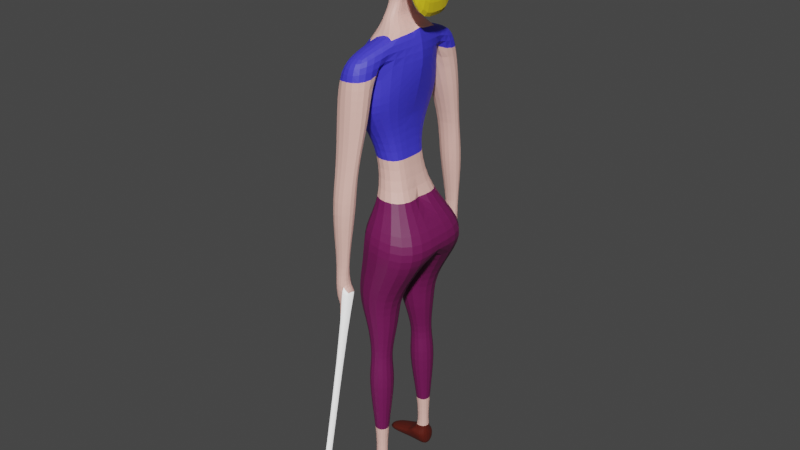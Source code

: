 # Source: player_w_bones_anim.blend  (saved by Blender 2.80.75; exported with 4.5.12 LTS)
import bpy
from mathutils import Matrix  # noqa: F401  (used for matrix-valued properties, if any)

bpy.ops.wm.read_factory_settings(use_empty=True)
scene = bpy.context.scene
scene.name = 'Scene'

# ---- collections
col_collection = bpy.data.collections.new('Collection'); scene.collection.children.link(col_collection)

# ---- materials (node trees are filled in below, after node groups)
mat_hair = bpy.data.materials.new('Hair')
mat_hair.use_transparent_shadow = False
mat_t_shirt = bpy.data.materials.new('T-Shirt')
mat_t_shirt.use_transparent_shadow = False
mat_skin = bpy.data.materials.new('Skin')
mat_skin.use_transparent_shadow = False
mat_leg = bpy.data.materials.new('Leg')
mat_leg.use_transparent_shadow = False
mat_shoes = bpy.data.materials.new('Shoes')
mat_shoes.use_transparent_shadow = False
mat_sunglasses = bpy.data.materials.new('Sunglasses')
mat_sunglasses.use_transparent_shadow = False
mat_stick = bpy.data.materials.new('Stick')
mat_stick.use_transparent_shadow = False

# ---- material node trees
mat_hair.use_nodes = True; mat_hair.node_tree.nodes.clear()
_N = mat_hair.node_tree.nodes; _L = mat_hair.node_tree.links
n0 = _N.new('ShaderNodeOutputMaterial'); n0.name = 'Material Output'; n0.location = (300, 300)
n1 = _N.new('ShaderNodeBsdfPrincipled'); n1.name = 'Principled BSDF'; n1.location = (10, 300)
n1.distribution = 'GGX'
n1.subsurface_method = 'BURLEY'
n1.inputs[0].default_value = (0.8, 0.6047, 0.01398, 1.0)
n1.inputs[3].default_value = 1.45
n1.inputs[27].default_value = (0.0, 0.0, 0.0, 1.0)
n1.inputs[28].default_value = 1.0
_L.new(n1.outputs[0], n0.inputs[0])
n0.is_active_output = True
mat_t_shirt.use_nodes = True; mat_t_shirt.node_tree.nodes.clear()
_N = mat_t_shirt.node_tree.nodes; _L = mat_t_shirt.node_tree.links
n0 = _N.new('ShaderNodeOutputMaterial'); n0.name = 'Material Output'; n0.location = (300, 300)
n1 = _N.new('ShaderNodeBsdfPrincipled'); n1.name = 'Principled BSDF'; n1.location = (10, 300)
n1.distribution = 'GGX'
n1.subsurface_method = 'BURLEY'
n1.inputs[0].default_value = (0.05656, 0.04955, 0.8, 1.0)
n1.inputs[3].default_value = 1.45
n1.inputs[27].default_value = (0.0, 0.0, 0.0, 1.0)
n1.inputs[28].default_value = 1.0
_L.new(n1.outputs[0], n0.inputs[0])
n0.is_active_output = True
mat_skin.use_nodes = True; mat_skin.node_tree.nodes.clear()
_N = mat_skin.node_tree.nodes; _L = mat_skin.node_tree.links
n0 = _N.new('ShaderNodeOutputMaterial'); n0.name = 'Material Output'; n0.location = (300, 300)
n1 = _N.new('ShaderNodeBsdfPrincipled'); n1.name = 'Principled BSDF'; n1.location = (10, 300)
n1.distribution = 'GGX'
n1.subsurface_method = 'BURLEY'
n1.inputs[0].default_value = (1.0, 0.5694, 0.489, 1.0)
n1.inputs[3].default_value = 1.45
n1.inputs[27].default_value = (0.0, 0.0, 0.0, 1.0)
n1.inputs[28].default_value = 1.0
_L.new(n1.outputs[0], n0.inputs[0])
n0.is_active_output = True
mat_leg.use_nodes = True; mat_leg.node_tree.nodes.clear()
_N = mat_leg.node_tree.nodes; _L = mat_leg.node_tree.links
n0 = _N.new('ShaderNodeOutputMaterial'); n0.name = 'Material Output'; n0.location = (300, 300)
n1 = _N.new('ShaderNodeBsdfPrincipled'); n1.name = 'Principled BSDF'; n1.location = (10, 300)
n1.distribution = 'GGX'
n1.subsurface_method = 'BURLEY'
n1.inputs[0].default_value = (0.1679, 0.008816, 0.09113, 1.0)
n1.inputs[3].default_value = 1.45
n1.inputs[27].default_value = (0.0, 0.0, 0.0, 1.0)
n1.inputs[28].default_value = 1.0
_L.new(n1.outputs[0], n0.inputs[0])
n0.is_active_output = True
mat_shoes.use_nodes = True; mat_shoes.node_tree.nodes.clear()
_N = mat_shoes.node_tree.nodes; _L = mat_shoes.node_tree.links
n0 = _N.new('ShaderNodeOutputMaterial'); n0.name = 'Material Output'; n0.location = (300, 300)
n1 = _N.new('ShaderNodeBsdfPrincipled'); n1.name = 'Principled BSDF'; n1.location = (10, 300)
n1.distribution = 'GGX'
n1.subsurface_method = 'BURLEY'
n1.inputs[0].default_value = (0.1025, 0.01132, 0.005674, 1.0)
n1.inputs[3].default_value = 1.45
n1.inputs[27].default_value = (0.0, 0.0, 0.0, 1.0)
n1.inputs[28].default_value = 1.0
_L.new(n1.outputs[0], n0.inputs[0])
n0.is_active_output = True
mat_sunglasses.use_nodes = True; mat_sunglasses.node_tree.nodes.clear()
_N = mat_sunglasses.node_tree.nodes; _L = mat_sunglasses.node_tree.links
n0 = _N.new('ShaderNodeOutputMaterial'); n0.name = 'Material Output'; n0.location = (300, 300)
n1 = _N.new('ShaderNodeBsdfPrincipled'); n1.name = 'Principled BSDF'; n1.location = (10, 300)
n1.distribution = 'GGX'
n1.subsurface_method = 'BURLEY'
n1.inputs[0].default_value = (0.0, 0.0, 0.0, 1.0)
n1.inputs[3].default_value = 1.45
n1.inputs[27].default_value = (0.0, 0.0, 0.0, 1.0)
n1.inputs[28].default_value = 1.0
_L.new(n1.outputs[0], n0.inputs[0])
n0.is_active_output = True
mat_stick.use_nodes = True; mat_stick.node_tree.nodes.clear()
_N = mat_stick.node_tree.nodes; _L = mat_stick.node_tree.links
n0 = _N.new('ShaderNodeOutputMaterial'); n0.name = 'Material Output'; n0.location = (300, 300)
n1 = _N.new('ShaderNodeBsdfPrincipled'); n1.name = 'Principled BSDF'; n1.location = (10, 300)
n1.distribution = 'GGX'
n1.subsurface_method = 'BURLEY'
n1.inputs[0].default_value = (1.0, 1.0, 1.0, 1.0)
n1.inputs[3].default_value = 1.45
n1.inputs[27].default_value = (0.723, 0.723, 0.723, 1.0)
n1.inputs[28].default_value = 1.0
_L.new(n1.outputs[0], n0.inputs[0])
n0.is_active_output = True

# ---- world
world_world = bpy.data.worlds.new('World'); scene.world = world_world
world_world.use_nodes = True; world_world.node_tree.nodes.clear()
_N = world_world.node_tree.nodes; _L = world_world.node_tree.links
n0 = _N.new('ShaderNodeOutputWorld'); n0.name = 'World Output'; n0.location = (300, 300)
n1 = _N.new('ShaderNodeBackground'); n1.name = 'Background'; n1.location = (10, 300)
n1.inputs[0].default_value = (0.05088, 0.05088, 0.05088, 1.0)
_L.new(n1.outputs[0], n0.inputs[0])
n0.is_active_output = True
world_world.color = (0.05088, 0.05088, 0.05088)
world_world.use_sun_shadow = False
world_world.sun_shadow_jitter_overblur = 0.0

# ---- meshes
me_cube_001 = bpy.data.meshes.new('Cube.001')
me_cube_001.from_pydata([(0.08901, -0.1143, 0.09928), (-0.03234, -0.1144, 0.09928), (0.08668, -0.1051, 0.7377), (-0.05073, -0.1051, 0.7169), (0.05254, -0.08262, 0.2612), (0.04696, -0.1364, 0.3784), (0.06513, -0.1978, 0.4956), (0.06481, -0.1702, 0.6127), (-0.09189, -0.1702, 0.5496), (-0.09221, -0.1978, 0.4324), (-0.09737, -0.1364, 0.3784), (-0.05988, -0.08262, 0.2612), (-0.3223, -0.09186, 0.4887), (-0.1598, -0.0005219, 0.4324), (0.1138, 0.0002899, 0.6389), (0.07804, 0.001085, 0.4956), (-0.02798, -0.07848, 0.7685), (0.03139, -0.07848, 0.7685), (-0.02698, -0.04895, 0.8032), (0.03038, -0.04895, 0.8032), (-0.03021, -0.03377, 0.8392), (0.03362, -0.03377, 0.8392), (-0.05308, -0.05614, 0.9474), (0.0423, -0.05614, 0.8993), (-0.1293, -0.1254, 1.06), (0.06913, -0.1254, 1.037), (-0.1075, -0.07899, 1.204), (0.1112, -0.07899, 1.175), (-0.0614, -0.2859, 0.6127), (0.06481, -0.2859, 0.6127), (-0.0299, -0.2641, 0.6713), (0.03331, -0.2641, 0.6713), (0.04848, -0.2622, 0.2898), (-0.04508, -0.2622, 0.2898), (0.04848, -0.3149, 0.2843), (-0.04508, -0.3149, 0.2843), (-0.06593, -0.2982, 0.4722), (0.06934, -0.2982, 0.4722), (0.06934, -0.2037, 0.4595), (-0.06593, -0.2037, 0.4595), (-0.01263, -0.3429, -0.2196), (-0.01263, -0.3139, -0.2196), (0.01604, -0.3139, -0.2196), (0.01604, -0.3429, -0.2196), (0.02781, -0.2864, -0.1655), (0.02781, -0.3534, -0.1531), (-0.0244, -0.3534, -0.1531), (-0.0244, -0.2864, -0.1655), (-0.02474, -0.3323, -0.0745), (-0.02474, -0.3107, -0.07226), (0.02814, -0.3107, -0.07226), (0.02814, -0.3323, -0.0745), (0.05005, -0.2614, 0.1377), (0.05005, -0.3526, 0.1393), (-0.04665, -0.3526, 0.1393), (-0.04665, -0.2614, 0.1377), (0.2118, -0.2106, -0.03391), (-0.07371, -0.2106, -0.00505), (0.2108, -9.325e-06, -0.03187), (-0.07371, -9.567e-06, -0.00505), (0.1828, -0.2061, -0.142), (-0.07166, -0.2061, -0.1132), (0.1818, -9.29e-06, -0.14), (-0.07166, -9.336e-06, -0.1132), (0.07963, -0.1926, -0.2894), (-0.1022, -0.1927, -0.2894), (0.07823, -0.02313, -0.2877), (-0.1022, -0.02313, -0.2894), (0.07095, -0.1729, -0.4193), (-0.05508, -0.1729, -0.4193), (0.07013, -0.04151, -0.4179), (-0.05508, -0.04151, -0.4193), (0.04638, -0.1613, -0.5605), (-0.02424, -0.1613, -0.5605), (0.04591, -0.08767, -0.5598), (-0.02424, -0.08767, -0.5605), (0.07218, -0.1852, -0.6611), (-0.04531, -0.1852, -0.6611), (0.07141, -0.0627, -0.6598), (-0.04531, -0.0627, -0.6611), (0.04302, -0.158, -0.9092), (-0.005052, -0.158, -0.9092), (0.0427, -0.1079, -0.9087), (-0.005052, -0.1079, -0.9092), (0.04156, -0.1507, -1.055), (-0.003263, -0.1507, -1.055), (0.04127, -0.113, -1.055), (-0.003263, -0.113, -1.055), (0.04918, -0.191, -1.071), (-0.008498, -0.191, -1.071), (0.04881, -0.09235, -1.07), (-0.008498, -0.09235, -1.071), (0.04241, -0.1751, -1.145), (0.007186, -0.1751, -1.145), (0.04218, -0.1218, -1.145), (0.007186, -0.1218, -1.145), (-0.02307, -0.1507, -1.055), (-0.02307, -0.113, -1.055), (-0.0283, -0.191, -1.071), (-0.0283, -0.09235, -1.071), (-0.04975, -0.1751, -1.143), (-0.04975, -0.1218, -1.143), (-0.1655, -0.191, -1.11), (-0.1655, -0.09235, -1.11), (-0.1775, -0.1751, -1.15), (-0.1775, -0.1218, -1.15), (0.08901, 0.1143, 0.09928), (-0.03234, 0.1144, 0.09928), (0.08668, 0.1051, 0.7377), (-0.05073, 0.1051, 0.7169), (0.08668, -9.662e-06, 0.7377), (-0.05073, -9.761e-06, 0.7169), (0.08857, -9.321e-06, 0.1005), (-0.03234, -9.418e-06, 0.09928), (0.05254, 0.0826, 0.2612), (0.04696, 0.1364, 0.3784), (0.06512, 0.1977, 0.4956), (0.06481, 0.1702, 0.6127), (-0.09189, 0.1702, 0.5496), (-0.09221, 0.1977, 0.4324), (-0.09737, 0.1364, 0.3784), (-0.05988, 0.0826, 0.2612), (-0.3223, 0.09184, 0.4887), (-0.1598, 0.0005024, 0.4324), (-0.09737, -9.619e-06, 0.3784), (-0.05988, -9.526e-06, 0.2612), (0.1138, -0.0003089, 0.6389), (0.07804, -0.001104, 0.4956), (0.04696, -9.503e-06, 0.3784), (0.05254, -9.436e-06, 0.2612), (-0.02798, -9.771e-06, 0.7685), (-0.02798, 0.07846, 0.7685), (0.03139, 0.07846, 0.7685), (0.03139, -9.723e-06, 0.7685), (-0.02698, -9.788e-06, 0.8032), (-0.02698, 0.04893, 0.8032), (0.03038, 0.04893, 0.8032), (0.03038, -9.742e-06, 0.8032), (-0.01481, -9.798e-06, 0.8392), (-0.03021, 0.03375, 0.8392), (0.03362, 0.03375, 0.8392), (0.01821, -9.771e-06, 0.8392), (-0.05308, -9.866e-06, 0.9474), (-0.05308, 0.05612, 0.9474), (0.0423, 0.05612, 0.8993), (0.0423, -9.784e-06, 0.8993), (-0.1293, -9.997e-06, 1.059), (-0.1293, 0.1254, 1.06), (0.06913, 0.1254, 1.037), (0.06913, -9.835e-06, 1.036), (-0.09983, -1.006e-05, 1.204), (-0.1075, 0.07897, 1.204), (0.1112, 0.07897, 1.175), (0.1112, -9.868e-06, 1.162), (-0.0614, 0.2859, 0.6127), (0.06481, 0.2859, 0.6127), (-0.0299, 0.2641, 0.6713), (0.03331, 0.2641, 0.6713), (0.04848, 0.2622, 0.2898), (-0.04508, 0.2622, 0.2898), (0.04848, 0.3149, 0.2843), (-0.04508, 0.3149, 0.2843), (-0.06593, 0.2982, 0.4722), (0.06934, 0.2982, 0.4722), (0.06934, 0.2037, 0.4595), (-0.06593, 0.2037, 0.4595), (-0.01263, 0.3429, -0.2196), (-0.01263, 0.3139, -0.2196), (0.01604, 0.3139, -0.2196), (0.01604, 0.3429, -0.2196), (0.02781, 0.2863, -0.1655), (0.02781, 0.3534, -0.1531), (-0.0244, 0.3534, -0.1531), (-0.0244, 0.2863, -0.1655), (-0.02474, 0.3322, -0.0745), (-0.02474, 0.3107, -0.07226), (0.02814, 0.3107, -0.07226), (0.02814, 0.3322, -0.0745), (0.05005, 0.2613, 0.1377), (0.05005, 0.3526, 0.1393), (-0.04665, 0.3526, 0.1393), (-0.04665, 0.2613, 0.1377), (0.2118, 0.2105, -0.03391), (-0.07371, 0.2106, -0.00505), (0.1828, 0.2061, -0.142), (-0.07166, 0.2061, -0.1132), (0.07963, 0.1926, -0.2894), (-0.1022, 0.1926, -0.2894), (0.07823, 0.02311, -0.2877), (-0.1022, 0.02311, -0.2894), (0.07095, 0.1729, -0.4193), (-0.05508, 0.1729, -0.4193), (0.07013, 0.04149, -0.4179), (-0.05508, 0.04149, -0.4193), (0.04637, 0.1613, -0.5605), (-0.02424, 0.1613, -0.5605), (0.04591, 0.08765, -0.5598), (-0.02424, 0.08765, -0.5605), (0.07218, 0.1852, -0.6611), (-0.04531, 0.1852, -0.6611), (0.07141, 0.06268, -0.6598), (-0.04531, 0.06268, -0.6611), (0.04302, 0.158, -0.9092), (-0.005052, 0.158, -0.9092), (0.0427, 0.1079, -0.9087), (-0.005052, 0.1079, -0.9092), (0.04156, 0.1507, -1.055), (-0.003263, 0.1507, -1.055), (0.04127, 0.113, -1.055), (-0.003263, 0.113, -1.055), (0.04918, 0.191, -1.071), (-0.008498, 0.191, -1.071), (0.04881, 0.09233, -1.07), (-0.008498, 0.09233, -1.071), (0.04241, 0.1751, -1.145), (0.007185, 0.1751, -1.145), (0.04218, 0.1218, -1.145), (0.007185, 0.1218, -1.145), (-0.02307, 0.1507, -1.055), (-0.02307, 0.113, -1.055), (-0.02831, 0.191, -1.071), (-0.02831, 0.09233, -1.071), (-0.04975, 0.1751, -1.143), (-0.04975, 0.1218, -1.143), (-0.1655, 0.191, -1.11), (-0.1655, 0.09233, -1.11), (-0.1775, 0.1751, -1.15), (-0.1775, 0.1218, -1.15), (0.1436, -0.1254, 0.7271), (0.1436, -9.61e-06, 0.7256), (0.1857, -0.07899, 0.8645), (0.1857, -9.65e-06, 0.8645), (0.1436, 0.1254, 0.7271), (0.1857, 0.07897, 0.8645), (0.05572, -0.09078, 0.9859), (-0.09117, -0.09078, 1.018), (-0.0817, -0.08217, 1.001), (0.05238, -0.08217, 0.9644), (0.0498, 0.07547, 0.9619), (0.05874, 0.09857, 0.9839), (-0.09975, 0.09857, 1.017), (-0.07436, 0.07547, 0.9987), (0.01604, -0.3429, -0.2196), (0.01604, -0.3139, -0.2196), (-0.01263, -0.3139, -0.2196), (-0.01263, -0.3429, -0.2196), (0.04993, -0.3539, -0.1573), (0.04993, -0.2869, -0.1697), (0.03816, -0.3435, -0.2239), (0.03816, -0.3145, -0.2239), (-0.133, -0.3429, -1.133), (-0.133, -0.3139, -1.133), (-0.1109, -0.3435, -1.137), (-0.1109, -0.3145, -1.137), (-0.1609, -0.3429, -1.278), (-0.1609, -0.3139, -1.278), (-0.1387, -0.3435, -1.282), (-0.1387, -0.3145, -1.282)], [], [(3, 2, 17, 16), (4, 11, 1, 0), (129, 4, 0, 112), (11, 125, 113, 1), (3, 111, 12, 8), (8, 12, 13, 9), (9, 13, 124, 10), (10, 124, 125, 11), (110, 2, 7, 14), (14, 7, 6, 15), (15, 6, 5, 128), (128, 5, 4, 129), (2, 3, 8, 7), (7, 8, 9, 6), (6, 9, 10, 5), (5, 10, 11, 4), (130, 16, 18, 134), (2, 110, 133, 17), (111, 3, 16, 130), (16, 17, 19, 18), (17, 133, 137, 19), (21, 141, 145, 23), (18, 19, 21, 20), (19, 137, 141, 21), (134, 18, 20, 138), (138, 20, 22, 142), (20, 21, 23, 22), (24, 25, 27, 26), (235, 234, 25, 24), (23, 145, 149, 25, 234, 237), (142, 22, 236, 235, 24, 146), (153, 150, 26, 27), (149, 148, 232, 229), (146, 24, 26, 150), (7, 2, 31, 29), (3, 8, 28, 30), (38, 37, 34, 32), (7, 29, 37, 38), (3, 30, 31, 2), (30, 28, 29, 31), (33, 32, 52, 55), (35, 33, 55, 54), (54, 55, 49, 48), (36, 39, 33, 35), (39, 38, 32, 33), (37, 36, 35, 34), (32, 34, 53, 52), (29, 28, 36, 37), (28, 8, 39, 36), (8, 7, 38, 39), (34, 35, 54, 53), (49, 50, 44, 47), (55, 52, 50, 49), (53, 54, 48, 51), (52, 53, 51, 50), (46, 47, 41, 40), (48, 49, 47, 46), (50, 51, 45, 44), (51, 48, 46, 45), (40, 41, 244, 245), (47, 44, 42, 41), (45, 46, 40, 43), (44, 45, 246, 247), (112, 0, 56, 58), (12, 111, 13), (58, 56, 60, 62), (1, 113, 59, 57), (0, 1, 57, 56), (113, 112, 58, 59), (60, 61, 65, 64), (56, 57, 61, 60), (59, 58, 62, 63), (57, 59, 63, 61), (67, 66, 70, 71), (63, 62, 66, 67), (61, 63, 67, 65), (62, 60, 64, 66), (70, 68, 72, 74), (65, 67, 71, 69), (66, 64, 68, 70), (64, 65, 69, 68), (75, 74, 78, 79), (68, 69, 73, 72), (71, 70, 74, 75), (69, 71, 75, 73), (77, 79, 83, 81), (73, 75, 79, 77), (74, 72, 76, 78), (72, 73, 77, 76), (82, 80, 84, 86), (78, 76, 80, 82), (76, 77, 81, 80), (79, 78, 82, 83), (87, 86, 90, 91), (80, 81, 85, 84), (83, 82, 86, 87), (81, 83, 87, 85), (90, 88, 92, 94), (87, 91, 99, 97), (86, 84, 88, 90), (84, 85, 89, 88), (92, 93, 95, 94), (88, 89, 93, 92), (91, 90, 94, 95), (95, 93, 100, 101), (96, 97, 99, 98), (99, 101, 105, 103), (93, 89, 98, 100), (89, 85, 96, 98), (91, 95, 101, 99), (85, 87, 97, 96), (102, 103, 105, 104), (101, 100, 104, 105), (100, 98, 102, 104), (98, 99, 103, 102), (109, 131, 132, 108), (114, 106, 107, 121), (129, 112, 106, 114), (121, 107, 113, 125), (109, 118, 122, 111), (118, 119, 123, 122), (119, 120, 124, 123), (120, 121, 125, 124), (110, 126, 117, 108), (126, 127, 116, 117), (127, 128, 115, 116), (128, 129, 114, 115), (108, 117, 118, 109), (117, 116, 119, 118), (116, 115, 120, 119), (115, 114, 121, 120), (130, 134, 135, 131), (108, 132, 133, 110), (111, 130, 131, 109), (110, 133, 130, 111), (137, 141, 138, 134), (133, 137, 134, 130), (131, 135, 136, 132), (132, 136, 137, 133), (140, 144, 145, 141), (135, 139, 140, 136), (136, 140, 141, 137), (134, 138, 139, 135), (145, 149, 146, 142), (138, 142, 143, 139), (141, 145, 142, 138), (139, 143, 144, 140), (147, 151, 152, 148), (240, 147, 148, 239), (144, 238, 239, 148, 149, 145), (142, 146, 147, 240, 241, 143), (153, 152, 151, 150), (153, 27, 230, 231), (146, 150, 151, 147), (149, 153, 150, 146), (117, 155, 157, 108), (109, 156, 154, 118), (164, 158, 160, 163), (117, 164, 163, 155), (109, 108, 157, 156), (156, 157, 155, 154), (159, 181, 178, 158), (161, 180, 181, 159), (180, 174, 175, 181), (162, 161, 159, 165), (165, 159, 158, 164), (163, 160, 161, 162), (158, 178, 179, 160), (155, 163, 162, 154), (154, 162, 165, 118), (118, 165, 164, 117), (160, 179, 180, 161), (175, 173, 170, 176), (181, 175, 176, 178), (179, 177, 174, 180), (178, 176, 177, 179), (172, 166, 167, 173), (174, 172, 173, 175), (176, 170, 171, 177), (177, 171, 172, 174), (166, 169, 168, 167), (173, 167, 168, 170), (171, 169, 166, 172), (170, 168, 169, 171), (112, 58, 182, 106), (122, 123, 111), (58, 62, 184, 182), (107, 183, 59, 113), (106, 182, 183, 107), (184, 186, 187, 185), (182, 184, 185, 183), (183, 185, 63, 59), (189, 193, 192, 188), (63, 189, 188, 62), (185, 187, 189, 63), (62, 188, 186, 184), (192, 196, 194, 190), (187, 191, 193, 189), (188, 192, 190, 186), (186, 190, 191, 187), (197, 201, 200, 196), (190, 194, 195, 191), (193, 197, 196, 192), (191, 195, 197, 193), (199, 203, 205, 201), (195, 199, 201, 197), (196, 200, 198, 194), (194, 198, 199, 195), (204, 208, 206, 202), (200, 204, 202, 198), (198, 202, 203, 199), (201, 205, 204, 200), (209, 213, 212, 208), (202, 206, 207, 203), (205, 209, 208, 204), (203, 207, 209, 205), (212, 216, 214, 210), (209, 219, 221, 213), (208, 212, 210, 206), (206, 210, 211, 207), (214, 216, 217, 215), (210, 214, 215, 211), (213, 217, 216, 212), (217, 223, 222, 215), (218, 220, 221, 219), (221, 225, 227, 223), (215, 222, 220, 211), (211, 220, 218, 207), (213, 221, 223, 217), (207, 218, 219, 209), (224, 226, 227, 225), (223, 227, 226, 222), (222, 226, 224, 220), (220, 224, 225, 221), (228, 229, 231, 230), (232, 233, 231, 229), (152, 153, 231, 233), (25, 149, 229, 228), (148, 152, 233, 232), (27, 25, 228, 230), (236, 237, 234, 235), (22, 23, 237, 236), (143, 241, 238, 144), (241, 240, 239, 238), (245, 244, 243, 242), (41, 42, 243, 244), (43, 40, 245, 242), (42, 43, 242, 243), (247, 246, 248, 249), (45, 43, 248, 246), (42, 44, 247, 249), (42, 249, 253, 251), (252, 250, 254, 256), (249, 248, 252, 253), (248, 43, 250, 252), (43, 42, 251, 250), (254, 255, 257, 256), (250, 251, 255, 254), (251, 253, 257, 255), (253, 252, 256, 257)])
me_cube_001.polygons.foreach_set('material_index', [2, 2, 2, 2, 1, 1, 1, 1, 1, 1, 1, 1, 2, 1, 1, 1, 2, 2, 2, 2, 2, 2, 2, 2, 2, 2, 2, 2, 2, 2, 5, 0, 2, 2, 1, 1, 2, 2, 1, 1, 2, 2, 2, 2, 2, 2, 2, 2, 2, 2, 2, 2, 2, 2, 2, 2, 2, 2, 2, 2, 2, 2, 2, 3, 1, 3, 3, 3, 3, 3, 3, 3, 3, 3, 3, 3, 3, 3, 3, 3, 3, 3, 3, 3, 3, 3, 3, 3, 3, 2, 3, 3, 3, 4, 2, 2, 2, 4, 4, 4, 4, 4, 4, 4, 4, 4, 4, 4, 4, 4, 4, 4, 4, 4, 4, 2, 2, 2, 2, 1, 1, 1, 1, 1, 1, 1, 1, 2, 1, 1, 1, 2, 2, 2, 2, 2, 2, 2, 2, 2, 2, 2, 2, 2, 2, 2, 2, 0, 2, 2, 5, 0, 0, 2, 0, 1, 1, 2, 2, 1, 1, 2, 2, 2, 2, 2, 2, 2, 2, 2, 2, 2, 2, 2, 2, 2, 2, 2, 2, 2, 2, 2, 2, 2, 3, 1, 3, 3, 3, 3, 3, 3, 3, 3, 3, 3, 3, 3, 3, 3, 3, 3, 3, 3, 3, 3, 3, 3, 2, 3, 3, 3, 4, 2, 2, 2, 4, 4, 4, 4, 4, 4, 4, 4, 4, 4, 4, 4, 4, 4, 4, 4, 4, 4, 0, 0, 0, 2, 0, 0, 5, 2, 2, 5, 2, 2, 2, 2, 6, 6, 6, 6, 6, 6, 6, 6, 6, 6, 6, 6])
_uv = me_cube_001.uv_layers.new(name='UVMap')
_uv.uv.foreach_set('vector', [0.625, 0.5, 0.375, 0.5, 0.375, 0.5, 0.625, 0.5, 0.375, 0.7, 0.625, 0.7, 0.625, 0.75, 0.375, 0.75, 0.25, 0.7, 0.375, 0.7, 0.375, 0.7, 0.25, 0.7, 0.625, 0.7, 0.75, 0.7, 0.75, 0.75, 0.625, 0.75, 0.625, 0.5, 0.75, 0.5, 0.75, 0.55, 0.625, 0.55, 0.625, 0.55, 0.75, 0.55, 0.75, 0.6, 0.625, 0.6, 0.625, 0.6, 0.75, 0.6, 0.75, 0.65, 0.625, 0.65, 0.625, 0.65, 0.75, 0.65, 0.75, 0.7, 0.625, 0.7, 0.25, 0.5, 0.375, 0.5, 0.375, 0.55, 0.25, 0.55, 0.25, 0.55, 0.375, 0.55, 0.375, 0.6, 0.25, 0.6, 0.25, 0.6, 0.375, 0.6, 0.375, 0.65, 0.25, 0.65, 0.25, 0.65, 0.375, 0.65, 0.375, 0.7, 0.25, 0.7, 0.375, 0.5, 0.625, 0.5, 0.625, 0.55, 0.375, 0.55, 0.375, 0.55, 0.625, 0.55, 0.625, 0.6, 0.375, 0.6, 0.375, 0.6, 0.625, 0.6, 0.625, 0.65, 0.375, 0.65, 0.375, 0.65, 0.625, 0.65, 0.625, 0.7, 0.375, 0.7, 0.75, 0.5, 0.625, 0.5, 0.625, 0.5, 0.75, 0.5, 0.375, 0.5, 0.25, 0.5, 0.25, 0.5, 0.375, 0.5, 0.75, 0.5, 0.625, 0.5, 0.625, 0.5, 0.75, 0.5, 0.625, 0.5, 0.375, 0.5, 0.375, 0.5, 0.625, 0.5, 0.375, 0.5, 0.25, 0.5, 0.25, 0.5, 0.375, 0.5, 0.375, 0.5, 0.25, 0.5, 0.25, 0.5, 0.375, 0.5, 0.625, 0.5, 0.375, 0.5, 0.375, 0.5, 0.625, 0.5, 0.375, 0.5, 0.25, 0.5, 0.25, 0.5, 0.375, 0.5, 0.75, 0.5, 0.625, 0.5, 0.625, 0.5, 0.75, 0.5, 0.75, 0.5, 0.625, 0.5, 0.625, 0.5, 0.75, 0.5, 0.625, 0.5, 0.375, 0.5, 0.375, 0.5, 0.625, 0.5, 0.625, 0.5, 0.375, 0.5, 0.375, 0.5, 0.625, 0.5, 0.625, 0.5, 0.375, 0.5, 0.375, 0.5, 0.625, 0.5, 0.375, 0.5, 0.25, 0.5, 0.25, 0.5, 0.375, 0.5, 0.375, 0.5, 0.375, 0.5, 0.75, 0.5, 0.625, 0.5, 0.625, 0.5, 0.625, 0.5, 0.625, 0.5, 0.75, 0.5, 0.375, 0.375, 0.625, 0.375, 0.625, 0.5, 0.375, 0.5, 0.25, 0.5, 0.375, 0.5, 0.375, 0.5, 0.25, 0.5, 0.75, 0.5, 0.625, 0.5, 0.625, 0.5, 0.75, 0.5, 0.375, 0.55, 0.375, 0.5, 0.375, 0.5, 0.375, 0.55, 0.625, 0.5, 0.625, 0.55, 0.625, 0.55, 0.625, 0.5, 0.375, 0.55, 0.375, 0.55, 0.375, 0.55, 0.375, 0.55, 0.375, 0.55, 0.375, 0.55, 0.375, 0.55, 0.375, 0.55, 0.0, 0.0, 0.0, 0.0, 0.0, 0.0, 0.0, 0.0, 0.625, 0.5, 0.625, 0.55, 0.375, 0.55, 0.375, 0.5, 0.625, 0.55, 0.375, 0.55, 0.375, 0.55, 0.625, 0.55, 0.625, 0.55, 0.625, 0.55, 0.625, 0.55, 0.625, 0.55, 0.625, 0.55, 0.625, 0.55, 0.625, 0.55, 0.625, 0.55, 0.625, 0.55, 0.625, 0.55, 0.625, 0.55, 0.625, 0.55, 0.625, 0.55, 0.375, 0.55, 0.375, 0.55, 0.625, 0.55, 0.375, 0.55, 0.625, 0.55, 0.625, 0.55, 0.375, 0.55, 0.375, 0.55, 0.375, 0.55, 0.375, 0.55, 0.375, 0.55, 0.375, 0.55, 0.625, 0.55, 0.625, 0.55, 0.375, 0.55, 0.625, 0.55, 0.625, 0.55, 0.625, 0.55, 0.625, 0.55, 0.625, 0.55, 0.375, 0.55, 0.375, 0.55, 0.625, 0.55, 0.375, 0.55, 0.625, 0.55, 0.625, 0.55, 0.375, 0.55, 0.625, 0.55, 0.375, 0.55, 0.375, 0.55, 0.625, 0.55, 0.625, 0.55, 0.375, 0.55, 0.375, 0.55, 0.625, 0.55, 0.375, 0.55, 0.625, 0.55, 0.625, 0.55, 0.375, 0.55, 0.375, 0.55, 0.375, 0.55, 0.375, 0.55, 0.375, 0.55, 0.625, 0.55, 0.625, 0.55, 0.625, 0.55, 0.625, 0.55, 0.625, 0.55, 0.625, 0.55, 0.625, 0.55, 0.625, 0.55, 0.375, 0.55, 0.375, 0.55, 0.375, 0.55, 0.375, 0.55, 0.375, 0.55, 0.625, 0.55, 0.625, 0.55, 0.375, 0.55, 0.625, 0.55, 0.625, 0.55, 0.625, 0.55, 0.625, 0.55, 0.625, 0.55, 0.375, 0.55, 0.375, 0.55, 0.625, 0.55, 0.375, 0.55, 0.625, 0.55, 0.625, 0.55, 0.375, 0.55, 0.375, 0.55, 0.375, 0.55, 0.375, 0.55, 0.375, 0.55, 0.25, 0.7, 0.375, 0.7, 0.375, 0.7, 0.25, 0.7, 0.75, 0.55, 0.75, 0.5, 0.75, 0.6, 0.25, 0.7, 0.375, 0.7, 0.375, 0.7, 0.25, 0.7, 0.625, 0.75, 0.75, 0.75, 0.75, 0.75, 0.625, 0.75, 0.375, 0.75, 0.625, 0.75, 0.625, 0.75, 0.375, 0.75, 0.0, 0.0, 0.0, 0.0, 0.0, 0.0, 0.0, 0.0, 0.375, 0.75, 0.625, 0.75, 0.625, 0.75, 0.375, 0.75, 0.375, 0.75, 0.625, 0.75, 0.625, 0.75, 0.375, 0.75, 0.0, 0.0, 0.0, 0.0, 0.0, 0.0, 0.0, 0.0, 0.625, 0.75, 0.75, 0.75, 0.75, 0.75, 0.625, 0.75, 0.0, 0.0, 0.0, 0.0, 0.0, 0.0, 0.0, 0.0, 0.0, 0.0, 0.0, 0.0, 0.0, 0.0, 0.0, 0.0, 0.625, 0.75, 0.75, 0.75, 0.75, 0.75, 0.625, 0.75, 0.25, 0.7, 0.375, 0.7, 0.375, 0.7, 0.25, 0.7, 0.25, 0.7, 0.375, 0.7, 0.375, 0.7, 0.25, 0.7, 0.625, 0.75, 0.75, 0.75, 0.75, 0.75, 0.625, 0.75, 0.25, 0.7, 0.375, 0.7, 0.375, 0.7, 0.25, 0.7, 0.375, 0.75, 0.625, 0.75, 0.625, 0.75, 0.375, 0.75, 0.0, 0.0, 0.0, 0.0, 0.0, 0.0, 0.0, 0.0, 0.375, 0.75, 0.625, 0.75, 0.625, 0.75, 0.375, 0.75, 0.0, 0.0, 0.0, 0.0, 0.0, 0.0, 0.0, 0.0, 0.625, 0.75, 0.75, 0.75, 0.75, 0.75, 0.625, 0.75, 0.625, 0.75, 0.75, 0.75, 0.75, 0.75, 0.625, 0.75, 0.625, 0.75, 0.75, 0.75, 0.75, 0.75, 0.625, 0.75, 0.25, 0.7, 0.375, 0.7, 0.375, 0.7, 0.25, 0.7, 0.375, 0.75, 0.625, 0.75, 0.625, 0.75, 0.375, 0.75, 0.25, 0.7, 0.375, 0.7, 0.375, 0.7, 0.25, 0.7, 0.25, 0.7, 0.375, 0.7, 0.375, 0.7, 0.25, 0.7, 0.375, 0.75, 0.625, 0.75, 0.625, 0.75, 0.375, 0.75, 0.0, 0.0, 0.0, 0.0, 0.0, 0.0, 0.0, 0.0, 0.0, 0.0, 0.0, 0.0, 0.0, 0.0, 0.0, 0.0, 0.375, 0.75, 0.625, 0.75, 0.625, 0.75, 0.375, 0.75, 0.0, 0.0, 0.0, 0.0, 0.0, 0.0, 0.0, 0.0, 0.625, 0.75, 0.75, 0.75, 0.75, 0.75, 0.625, 0.75, 0.25, 0.7, 0.375, 0.7, 0.375, 0.7, 0.25, 0.7, 0.0, 0.0, 0.0, 0.0, 0.0, 0.0, 0.0, 0.0, 0.25, 0.7, 0.375, 0.7, 0.375, 0.7, 0.25, 0.7, 0.375, 0.75, 0.625, 0.75, 0.625, 0.75, 0.375, 0.75, 0.375, 0.7, 0.625, 0.75, 0.75, 0.75, 0.25, 0.7, 0.375, 0.75, 0.625, 0.75, 0.625, 0.75, 0.375, 0.75, 0.0, 0.0, 0.0, 0.0, 0.0, 0.0, 0.0, 0.0, 0.75, 0.75, 0.625, 0.75, 0.625, 0.75, 0.75, 0.75, 0.625, 0.75, 0.75, 0.75, 0.75, 0.75, 0.625, 0.75, 0.0, 0.0, 0.0, 0.0, 0.0, 0.0, 0.0, 0.0, 0.625, 0.75, 0.625, 0.75, 0.625, 0.75, 0.625, 0.75, 0.625, 0.75, 0.625, 0.75, 0.625, 0.75, 0.625, 0.75, 0.0, 0.0, 0.0, 0.0, 0.0, 0.0, 0.0, 0.0, 0.625, 0.75, 0.75, 0.75, 0.75, 0.75, 0.625, 0.75, 0.625, 0.75, 0.75, 0.75, 0.75, 0.75, 0.625, 0.75, 0.75, 0.75, 0.625, 0.75, 0.625, 0.75, 0.75, 0.75, 0.625, 0.75, 0.625, 0.75, 0.625, 0.75, 0.625, 0.75, 0.625, 0.75, 0.75, 0.75, 0.75, 0.75, 0.625, 0.75, 0.625, 0.5, 0.625, 0.5, 0.375, 0.5, 0.375, 0.5, 0.375, 0.7, 0.375, 0.75, 0.625, 0.75, 0.625, 0.7, 0.25, 0.7, 0.25, 0.7, 0.375, 0.7, 0.375, 0.7, 0.625, 0.7, 0.625, 0.75, 0.75, 0.75, 0.75, 0.7, 0.625, 0.5, 0.625, 0.55, 0.75, 0.55, 0.75, 0.5, 0.625, 0.55, 0.625, 0.6, 0.75, 0.6, 0.75, 0.55, 0.625, 0.6, 0.625, 0.65, 0.75, 0.65, 0.75, 0.6, 0.625, 0.65, 0.625, 0.7, 0.75, 0.7, 0.75, 0.65, 0.25, 0.5, 0.25, 0.55, 0.375, 0.55, 0.375, 0.5, 0.25, 0.55, 0.25, 0.6, 0.375, 0.6, 0.375, 0.55, 0.25, 0.6, 0.25, 0.65, 0.375, 0.65, 0.375, 0.6, 0.25, 0.65, 0.25, 0.7, 0.375, 0.7, 0.375, 0.65, 0.375, 0.5, 0.375, 0.55, 0.625, 0.55, 0.625, 0.5, 0.375, 0.55, 0.375, 0.6, 0.625, 0.6, 0.625, 0.55, 0.375, 0.6, 0.375, 0.65, 0.625, 0.65, 0.625, 0.6, 0.375, 0.65, 0.375, 0.7, 0.625, 0.7, 0.625, 0.65, 0.75, 0.5, 0.75, 0.5, 0.625, 0.5, 0.625, 0.5, 0.375, 0.5, 0.375, 0.5, 0.25, 0.5, 0.25, 0.5, 0.75, 0.5, 0.75, 0.5, 0.625, 0.5, 0.625, 0.5, 0.0, 0.0, 0.0, 0.0, 0.0, 0.0, 0.0, 0.0, 0.0, 0.0, 0.0, 0.0, 0.0, 0.0, 0.0, 0.0, 0.0, 0.0, 0.0, 0.0, 0.0, 0.0, 0.0, 0.0, 0.625, 0.5, 0.625, 0.5, 0.375, 0.5, 0.375, 0.5, 0.375, 0.5, 0.375, 0.5, 0.25, 0.5, 0.25, 0.5, 0.375, 0.5, 0.375, 0.5, 0.25, 0.5, 0.25, 0.5, 0.625, 0.5, 0.625, 0.5, 0.375, 0.5, 0.375, 0.5, 0.375, 0.5, 0.375, 0.5, 0.25, 0.5, 0.25, 0.5, 0.75, 0.5, 0.75, 0.5, 0.625, 0.5, 0.625, 0.5, 0.0, 0.0, 0.0, 0.0, 0.0, 0.0, 0.0, 0.0, 0.75, 0.5, 0.75, 0.5, 0.625, 0.5, 0.625, 0.5, 0.0, 0.0, 0.0, 0.0, 0.0, 0.0, 0.0, 0.0, 0.625, 0.5, 0.625, 0.5, 0.375, 0.5, 0.375, 0.5, 0.625, 0.5, 0.625, 0.5, 0.375, 0.5, 0.375, 0.5, 0.625, 0.5, 0.625, 0.5, 0.375, 0.5, 0.375, 0.5, 0.375, 0.5, 0.375, 0.5, 0.375, 0.5, 0.375, 0.5, 0.25, 0.5, 0.25, 0.5, 0.75, 0.5, 0.75, 0.5, 0.625, 0.5, 0.625, 0.5, 0.625, 0.5, 0.625, 0.5, 0.375, 0.375, 0.375, 0.5, 0.625, 0.5, 0.625, 0.375, 0.375, 0.375, 0.375, 0.5, 0.375, 0.5, 0.375, 0.375, 0.75, 0.5, 0.75, 0.5, 0.625, 0.5, 0.625, 0.5, 0.0, 0.0, 0.0, 0.0, 0.0, 0.0, 0.0, 0.0, 0.375, 0.55, 0.375, 0.55, 0.375, 0.5, 0.375, 0.5, 0.625, 0.5, 0.625, 0.5, 0.625, 0.55, 0.625, 0.55, 0.375, 0.55, 0.375, 0.55, 0.375, 0.55, 0.375, 0.55, 0.375, 0.55, 0.375, 0.55, 0.375, 0.55, 0.375, 0.55, 0.0, 0.0, 0.0, 0.0, 0.0, 0.0, 0.0, 0.0, 0.625, 0.5, 0.375, 0.5, 0.375, 0.55, 0.625, 0.55, 0.625, 0.55, 0.625, 0.55, 0.375, 0.55, 0.375, 0.55, 0.625, 0.55, 0.625, 0.55, 0.625, 0.55, 0.625, 0.55, 0.625, 0.55, 0.625, 0.55, 0.625, 0.55, 0.625, 0.55, 0.625, 0.55, 0.625, 0.55, 0.625, 0.55, 0.625, 0.55, 0.625, 0.55, 0.625, 0.55, 0.375, 0.55, 0.375, 0.55, 0.375, 0.55, 0.375, 0.55, 0.625, 0.55, 0.625, 0.55, 0.375, 0.55, 0.375, 0.55, 0.375, 0.55, 0.375, 0.55, 0.375, 0.55, 0.375, 0.55, 0.625, 0.55, 0.625, 0.55, 0.625, 0.55, 0.625, 0.55, 0.625, 0.55, 0.625, 0.55, 0.625, 0.55, 0.625, 0.55, 0.375, 0.55, 0.375, 0.55, 0.375, 0.55, 0.375, 0.55, 0.625, 0.55, 0.625, 0.55, 0.625, 0.55, 0.625, 0.55, 0.375, 0.55, 0.375, 0.55, 0.625, 0.55, 0.625, 0.55, 0.375, 0.55, 0.375, 0.55, 0.375, 0.55, 0.375, 0.55, 0.625, 0.55, 0.625, 0.55, 0.375, 0.55, 0.375, 0.55, 0.375, 0.55, 0.375, 0.55, 0.625, 0.55, 0.625, 0.55, 0.625, 0.55, 0.625, 0.55, 0.625, 0.55, 0.625, 0.55, 0.625, 0.55, 0.625, 0.55, 0.375, 0.55, 0.375, 0.55, 0.375, 0.55, 0.375, 0.55, 0.375, 0.55, 0.375, 0.55, 0.625, 0.55, 0.625, 0.55, 0.0, 0.0, 0.0, 0.0, 0.0, 0.0, 0.0, 0.0, 0.625, 0.55, 0.625, 0.55, 0.375, 0.55, 0.375, 0.55, 0.375, 0.55, 0.375, 0.55, 0.625, 0.55, 0.625, 0.55, 0.375, 0.55, 0.375, 0.55, 0.375, 0.55, 0.375, 0.55, 0.25, 0.7, 0.25, 0.7, 0.375, 0.7, 0.375, 0.7, 0.75, 0.55, 0.75, 0.6, 0.75, 0.5, 0.25, 0.7, 0.25, 0.7, 0.375, 0.7, 0.375, 0.7, 0.625, 0.75, 0.625, 0.75, 0.75, 0.75, 0.75, 0.75, 0.375, 0.75, 0.375, 0.75, 0.625, 0.75, 0.625, 0.75, 0.375, 0.75, 0.375, 0.75, 0.625, 0.75, 0.625, 0.75, 0.375, 0.75, 0.375, 0.75, 0.625, 0.75, 0.625, 0.75, 0.625, 0.75, 0.625, 0.75, 0.75, 0.75, 0.75, 0.75, 0.0, 0.0, 0.0, 0.0, 0.0, 0.0, 0.0, 0.0, 0.0, 0.0, 0.0, 0.0, 0.0, 0.0, 0.0, 0.0, 0.625, 0.75, 0.625, 0.75, 0.75, 0.75, 0.75, 0.75, 0.25, 0.7, 0.25, 0.7, 0.375, 0.7, 0.375, 0.7, 0.25, 0.7, 0.25, 0.7, 0.375, 0.7, 0.375, 0.7, 0.625, 0.75, 0.625, 0.75, 0.75, 0.75, 0.75, 0.75, 0.25, 0.7, 0.25, 0.7, 0.375, 0.7, 0.375, 0.7, 0.375, 0.75, 0.375, 0.75, 0.625, 0.75, 0.625, 0.75, 0.0, 0.0, 0.0, 0.0, 0.0, 0.0, 0.0, 0.0, 0.375, 0.75, 0.375, 0.75, 0.625, 0.75, 0.625, 0.75, 0.0, 0.0, 0.0, 0.0, 0.0, 0.0, 0.0, 0.0, 0.625, 0.75, 0.625, 0.75, 0.75, 0.75, 0.75, 0.75, 0.625, 0.75, 0.625, 0.75, 0.75, 0.75, 0.75, 0.75, 0.625, 0.75, 0.625, 0.75, 0.75, 0.75, 0.75, 0.75, 0.25, 0.7, 0.25, 0.7, 0.375, 0.7, 0.375, 0.7, 0.375, 0.75, 0.375, 0.75, 0.625, 0.75, 0.625, 0.75, 0.25, 0.7, 0.25, 0.7, 0.375, 0.7, 0.375, 0.7, 0.25, 0.7, 0.25, 0.7, 0.375, 0.7, 0.375, 0.7, 0.375, 0.75, 0.375, 0.75, 0.625, 0.75, 0.625, 0.75, 0.0, 0.0, 0.0, 0.0, 0.0, 0.0, 0.0, 0.0, 0.0, 0.0, 0.0, 0.0, 0.0, 0.0, 0.0, 0.0, 0.375, 0.75, 0.375, 0.75, 0.625, 0.75, 0.625, 0.75, 0.0, 0.0, 0.0, 0.0, 0.0, 0.0, 0.0, 0.0, 0.625, 0.75, 0.625, 0.75, 0.75, 0.75, 0.75, 0.75, 0.25, 0.7, 0.25, 0.7, 0.375, 0.7, 0.375, 0.7, 0.0, 0.0, 0.0, 0.0, 0.0, 0.0, 0.0, 0.0, 0.25, 0.7, 0.25, 0.7, 0.375, 0.7, 0.375, 0.7, 0.375, 0.75, 0.375, 0.75, 0.625, 0.75, 0.625, 0.75, 0.375, 0.7, 0.25, 0.7, 0.75, 0.75, 0.625, 0.75, 0.375, 0.75, 0.375, 0.75, 0.625, 0.75, 0.625, 0.75, 0.0, 0.0, 0.0, 0.0, 0.0, 0.0, 0.0, 0.0, 0.75, 0.75, 0.75, 0.75, 0.625, 0.75, 0.625, 0.75, 0.625, 0.75, 0.625, 0.75, 0.75, 0.75, 0.75, 0.75, 0.0, 0.0, 0.0, 0.0, 0.0, 0.0, 0.0, 0.0, 0.625, 0.75, 0.625, 0.75, 0.625, 0.75, 0.625, 0.75, 0.625, 0.75, 0.625, 0.75, 0.625, 0.75, 0.625, 0.75, 0.0, 0.0, 0.0, 0.0, 0.0, 0.0, 0.0, 0.0, 0.625, 0.75, 0.625, 0.75, 0.75, 0.75, 0.75, 0.75, 0.625, 0.75, 0.625, 0.75, 0.75, 0.75, 0.75, 0.75, 0.75, 0.75, 0.75, 0.75, 0.625, 0.75, 0.625, 0.75, 0.625, 0.75, 0.625, 0.75, 0.625, 0.75, 0.625, 0.75, 0.625, 0.75, 0.625, 0.75, 0.75, 0.75, 0.75, 0.75, 0.375, 0.5, 0.25, 0.5, 0.25, 0.5, 0.375, 0.5, 0.375, 0.5, 0.375, 0.5, 0.25, 0.5, 0.25, 0.5, 0.375, 0.5, 0.375, 0.375, 0.375, 0.375, 0.375, 0.5, 0.375, 0.5, 0.25, 0.5, 0.25, 0.5, 0.375, 0.5, 0.375, 0.5, 0.375, 0.5, 0.375, 0.5, 0.375, 0.5, 0.375, 0.5, 0.375, 0.5, 0.375, 0.5, 0.375, 0.5, 0.625, 0.5, 0.375, 0.5, 0.375, 0.5, 0.625, 0.5, 0.625, 0.5, 0.375, 0.5, 0.375, 0.5, 0.625, 0.5, 0.625, 0.5, 0.625, 0.5, 0.375, 0.5, 0.375, 0.5, 0.625, 0.5, 0.625, 0.5, 0.375, 0.5, 0.375, 0.5, 0.0, 0.0, 0.0, 0.0, 0.0, 0.0, 0.0, 0.0, 0.625, 0.55, 0.375, 0.55, 0.375, 0.55, 0.625, 0.55, 0.375, 0.55, 0.625, 0.55, 0.625, 0.55, 0.375, 0.55, 0.375, 0.55, 0.375, 0.55, 0.375, 0.55, 0.375, 0.55, 0.375, 0.55, 0.375, 0.55, 0.375, 0.55, 0.375, 0.55, 0.375, 0.55, 0.375, 0.55, 0.375, 0.55, 0.375, 0.55, 0.375, 0.55, 0.375, 0.55, 0.375, 0.55, 0.375, 0.55, 0.375, 0.55, 0.375, 0.55, 0.375, 0.55, 0.375, 0.55, 0.375, 0.55, 0.375, 0.55, 0.375, 0.55, 0.375, 0.55, 0.375, 0.55, 0.375, 0.55, 0.375, 0.55, 0.375, 0.55, 0.375, 0.55, 0.375, 0.55, 0.375, 0.55, 0.375, 0.55, 0.375, 0.55, 0.375, 0.55, 0.375, 0.55, 0.375, 0.55, 0.375, 0.55, 0.375, 0.55, 0.375, 0.55, 0.375, 0.55, 0.375, 0.55, 0.375, 0.55, 0.375, 0.55, 0.375, 0.55, 0.375, 0.55, 0.375, 0.55, 0.375, 0.55, 0.375, 0.55, 0.375, 0.55, 0.375, 0.55, 0.375, 0.55, 0.375, 0.55])
me_cube_001.materials.append(mat_hair)
me_cube_001.materials.append(mat_t_shirt)
me_cube_001.materials.append(mat_skin)
me_cube_001.materials.append(mat_leg)
me_cube_001.materials.append(mat_shoes)
me_cube_001.materials.append(mat_sunglasses)
me_cube_001.materials.append(mat_stick)
me_cube_001.use_remesh_preserve_volume = False
me_cube_001.use_remesh_preserve_attributes = False
me_cube_001.use_mirror_vertex_groups = False
me_cube_001.update()
arm_armature = bpy.data.armatures.new('Armature')  # bones are not reproduced

# ---- objects
ob_character = bpy.data.objects.new('Character', me_cube_001)
ob_armature = bpy.data.objects.new('Armature', arm_armature)

# ---- transforms, parenting, visibility, modifiers, constraints
ob_character.parent = ob_armature
ob_character.matrix_parent_inverse = Matrix(((2.577, -0.0, 0.0, 1.92), (-0.0, 2.577, -0.0, -5.32), (0.0, 0.0, 2.577, -0.9913), (-0.0, 0.0, -0.0, 1.0)))
ob_character.location = (-0.7467, 2.062, 0.4019)
ob_character.lineart.crease_threshold = 0.0
_vg = ob_character.vertex_groups.new(name='Bone')
for _i, _w in zip([0, 1, 4, 5, 6, 9, 10, 11, 13, 56, 57, 58, 59, 60, 61, 62, 63, 66, 67, 106, 107, 112, 113, 114, 115, 116, 119, 120, 121, 123, 124, 125, 128, 129, 182, 183, 184, 185, 188, 189], [0.871, 0.8873, 0.909, 0.1408, 0.01219, 0.05152, 0.1546, 0.8917, 0.0305, 0.2655, 0.1797, 0.873, 0.9371, 0.122, 0.02185, 0.7953, 0.7993, 0.07907, 0.06115, 0.8835, 0.9003, 0.9904, 0.9931, 0.9219, 0.1294, 0.004429, 0.04341, 0.1455, 0.9047, 0.02817, 0.1093, 0.9429, 0.04097, 0.9622, 0.2674, 0.1807, 0.1221, 0.02035, 0.08014, 0.06197]): _vg.add([_i], _w, 'REPLACE')
_vg = ob_character.vertex_groups.new(name='Bone.002')
for _i, _w in zip([2, 3, 4, 5, 6, 7, 8, 9, 10, 11, 12, 13, 14, 15, 16, 17, 18, 19, 30, 108, 109, 110, 111, 114, 115, 116, 117, 118, 119, 120, 121, 122, 123, 124, 125, 126, 127, 128, 129, 131, 132, 136, 156, 157], [0.1778, 0.2827, 0.07717, 0.8046, 0.6892, 0.129, 0.2087, 0.724, 0.7814, 0.09424, 0.765, 0.8611, 0.6364, 0.8942, 0.133, 0.09972, 0.04825, 0.04186, 0.003118, 0.5823, 0.6631, 0.2332, 0.9, 0.06756, 0.826, 0.7231, 0.1806, 0.2437, 0.7493, 0.7997, 0.08447, 0.7769, 0.8687, 0.8556, 0.05296, 0.6505, 0.9054, 0.9404, 0.02097, 0.1258, 0.1389, 0.009024, 0.0584, 0.04426]): _vg.add([_i], _w, 'REPLACE')
_vg = ob_character.vertex_groups.new(name='Bone.003')
for _i, _w in zip([2, 3, 7, 14, 15, 16, 17, 18, 19, 20, 21, 22, 23, 108, 109, 110, 111, 126, 127, 130, 131, 132, 133, 134, 135, 136, 137, 139, 140, 141], [0.358, 0.2322, 0.003005, 0.2256, 0.0233, 0.5978, 0.6223, 0.6325, 0.635, 0.1727, 0.2098, 0.01564, 0.05666, 0.2295, 0.1352, 0.7254, 0.05721, 0.2201, 0.01731, 0.982, 0.8195, 0.79, 0.9555, 0.9623, 0.8635, 0.8269, 0.9154, 0.05767, 0.09189, 0.04826]): _vg.add([_i], _w, 'REPLACE')
_vg = ob_character.vertex_groups.new(name='Bone.004')
for _i, _w in zip([2, 3, 16, 17, 18, 19, 20, 21, 22, 23, 24, 25, 26, 27, 132, 134, 135, 136, 137, 138, 139, 140, 141, 142, 143, 144, 145, 146, 147, 148, 149, 150, 151, 152, 153, 228, 229, 230, 231, 232, 233, 234, 235, 236, 237, 238, 239, 240, 241], [0.03189, 0.01346, 0.09712, 0.09919, 0.2511, 0.2439, 0.8004, 0.7547, 0.962, 0.9341, 0.989, 0.988, 0.9948, 0.9931, 0.007314, 0.01773, 0.111, 0.1343, 0.07753, 0.9793, 0.9406, 0.904, 0.9487, 0.9953, 0.9954, 0.9899, 0.9953, 0.9986, 0.9993, 0.9985, 0.9967, 0.9984, 0.9993, 0.9991, 0.9979, 0.9917, 0.9936, 0.9927, 0.9939, 0.9946, 0.9952, 0.9799, 0.9817, 0.9765, 0.9749, 0.9972, 0.9984, 0.9989, 0.9982]): _vg.add([_i], _w, 'REPLACE')
_vg = ob_character.vertex_groups.new(name='armR')
for _i, _w in zip([2, 3, 5, 6, 7, 8, 9, 10, 12, 13, 14, 15, 16, 17, 18, 19, 28, 29, 30, 31, 36, 37, 38, 39, 110, 111], [0.4187, 0.4465, 0.04877, 0.2693, 0.8364, 0.7669, 0.2185, 0.05841, 0.2027, 0.08878, 0.131, 0.05476, 0.169, 0.1764, 0.06606, 0.07409, 0.9869, 0.9808, 0.949, 0.9551, 0.976, 0.9751, 0.9745, 0.9696, 0.005968, 0.001339]): _vg.add([_i], _w, 'REPLACE')
_vg = ob_character.vertex_groups.new(name='arm02R')
for _i, _w in zip([32, 33, 34, 35, 52, 53, 54, 55], [0.9779, 0.9828, 0.9861, 0.9898, 0.9898, 0.9874, 0.9903, 0.9925]): _vg.add([_i], _w, 'REPLACE')
_vg = ob_character.vertex_groups.new(name='arm03R')
for _i, _w in zip([40, 41, 42, 43, 44, 45, 46, 47, 48, 49, 50, 51, 242, 243, 244, 245, 246, 247, 248, 249, 250, 251, 252, 253, 254, 255, 256, 257], [0.9989, 0.9989, 0.9989, 0.9989, 0.9985, 0.9984, 0.9986, 0.9986, 0.9958, 0.9935, 0.9903, 0.9923, 0.9989, 0.9989, 0.9989, 0.9989, 0.9984, 0.9985, 0.9989, 0.9989, 0.9989, 0.9989, 0.9989, 0.9989, 0.9989, 0.9989, 0.9989, 0.9989]): _vg.add([_i], _w, 'REPLACE')
_vg = ob_character.vertex_groups.new(name='armR.001')
for _i, _w in zip([108, 109, 115, 116, 117, 118, 119, 120, 122, 123, 126, 127, 131, 132, 154, 155, 156, 157, 162, 163, 164, 165], [0.177, 0.1931, 0.03137, 0.2442, 0.7997, 0.7383, 0.1998, 0.04983, 0.1907, 0.0818, 0.117, 0.0439, 0.01388, 0.02952, 0.9882, 0.9777, 0.9286, 0.9394, 0.9772, 0.9761, 0.9722, 0.9668]): _vg.add([_i], _w, 'REPLACE')
_vg = ob_character.vertex_groups.new(name='arm02R.001')
for _i, _w in zip([158, 159, 160, 161, 178, 179, 180, 181], [0.9767, 0.9812, 0.9864, 0.9903, 0.9891, 0.9881, 0.9912, 0.9917]): _vg.add([_i], _w, 'REPLACE')
_vg = ob_character.vertex_groups.new(name='arm03R.001')
for _i, _w in zip([166, 167, 168, 169, 170, 171, 172, 173, 174, 175, 176, 177], [0.9988, 0.9988, 0.9988, 0.9988, 0.9983, 0.9984, 0.9986, 0.9984, 0.9962, 0.9923, 0.9893, 0.9924]): _vg.add([_i], _w, 'REPLACE')
_vg = ob_character.vertex_groups.new(name='legR')
for _i, _w in zip([0, 1, 56, 57, 58, 59, 60, 61, 62, 63, 64, 65, 66, 67, 68, 69, 70, 71, 72, 74], [0.1199, 0.1012, 0.7213, 0.8156, 0.06344, 0.01276, 0.8656, 0.9606, 0.1022, 0.1002, 0.9875, 0.9911, 0.908, 0.9284, 0.9652, 0.9677, 0.9531, 0.955, 0.005548, 0.01023]): _vg.add([_i], _w, 'REPLACE')
_vg = ob_character.vertex_groups.new(name='leg02R')
for _i, _w in zip([68, 69, 70, 71, 72, 73, 74, 75, 76, 77, 78, 79, 83], [0.01813, 0.01339, 0.03365, 0.0318, 0.9717, 0.9777, 0.9693, 0.9761, 0.9826, 0.9889, 0.9835, 0.9891, 0.02952]): _vg.add([_i], _w, 'REPLACE')
_vg = ob_character.vertex_groups.new(name='leg03R')
for _i, _w in zip([80, 81, 82, 83, 84, 85, 86, 87, 88, 89, 90, 91, 92, 93, 94, 95, 96, 97, 98, 99, 100, 101, 102, 103, 104, 105], [0.9894, 0.9948, 0.9825, 0.9602, 0.9997, 0.9999, 0.9993, 0.9988, 1.0, 1.0, 0.9999, 0.9999, 1.0, 1.0, 1.0, 1.0, 0.9999, 0.9996, 1.0, 1.0, 1.0, 1.0, 1.0, 1.0, 1.0, 1.0]): _vg.add([_i], _w, 'REPLACE')
_vg = ob_character.vertex_groups.new(name='legR.001')
for _i, _w in zip([58, 59, 62, 63, 106, 107, 182, 183, 184, 185, 186, 187, 188, 189, 190, 191, 192, 193, 194, 196], [0.06327, 0.01246, 0.1021, 0.1001, 0.109, 0.09032, 0.7196, 0.8149, 0.8656, 0.9614, 0.9876, 0.9912, 0.9067, 0.9274, 0.9658, 0.9683, 0.9521, 0.9541, 0.004355, 0.0116]): _vg.add([_i], _w, 'REPLACE')
_vg = ob_character.vertex_groups.new(name='leg02R.001')
for _i, _w in zip([190, 191, 192, 193, 194, 195, 196, 197, 198, 199, 200, 201, 205], [0.01698, 0.01228, 0.03519, 0.03332, 0.9724, 0.9785, 0.9686, 0.9752, 0.9829, 0.9893, 0.9832, 0.9887, 0.02925]): _vg.add([_i], _w, 'REPLACE')
_vg = ob_character.vertex_groups.new(name='leg03R.001')
for _i, _w in zip([202, 203, 204, 205, 206, 207, 208, 209, 210, 211, 212, 213, 214, 215, 216, 217, 218, 219, 220, 221, 222, 223, 224, 225, 226, 227], [0.9895, 0.9954, 0.9822, 0.9604, 0.9997, 0.9999, 0.9993, 0.9988, 1.0, 1.0, 0.9999, 0.9999, 1.0, 1.0, 1.0, 1.0, 0.9999, 0.9996, 1.0, 1.0, 1.0, 1.0, 1.0, 1.0, 1.0, 1.0]): _vg.add([_i], _w, 'REPLACE')
_m = ob_character.modifiers.new('Subdivision', 'SUBSURF')
_m.uv_smooth = 'PRESERVE_CORNERS'
_m.levels = 2
_m.show_only_control_edges = False
_m = ob_character.modifiers.new('Armature', 'ARMATURE')
_m.object = ob_armature
ob_armature.location = (-0.7451, 2.065, 0.3847)
ob_armature.scale = (0.3881, 0.3881, 0.3881)
ob_armature.lineart.crease_threshold = 0.0

# ---- collection membership
col_collection.objects.link(ob_character)
col_collection.objects.link(ob_armature)

# ---- scene / render settings (as saved in the file)
scene.frame_start = 1; scene.frame_end = 160; scene.frame_set(0)
scene.render.engine = 'BLENDER_EEVEE_NEXT'
scene.cycles.use_denoising = False
scene.cycles.samples = 128
scene.cycles.sampling_pattern = 'TABULATED_SOBOL'
scene.cycles.use_adaptive_sampling = False
scene.cycles.use_light_tree = False
scene.view_settings.view_transform = 'Filmic'
bpy.context.view_layer.update()

# ---- added for rendering (the .blend has no active camera and no usable light): camera, sun
cam_auto = bpy.data.cameras.new('AutoCamera')
cam_auto.lens = 50.0
cam_auto.sensor_width = 36.0
cam_auto.clip_end = 1000.0
ob_auto_camera = bpy.data.objects.new('AutoCamera', cam_auto)
scene.collection.objects.link(ob_auto_camera)
ob_auto_camera.location = (1.63643, -0.795988, 2.26304)
ob_auto_camera.rotation_euler = (1.09748, -7.21219e-08, 0.694738)
scene.camera = ob_auto_camera
light_auto_sun = bpy.data.lights.new('AutoSun', 'SUN')
light_auto_sun.energy = 3.0
light_auto_sun.angle = 0.0523599
ob_auto_sun = bpy.data.objects.new('AutoSun', light_auto_sun)
scene.collection.objects.link(ob_auto_sun)
ob_auto_sun.rotation_euler = (0.872665, 0.174533, 0.523599)
bpy.context.view_layer.update()
